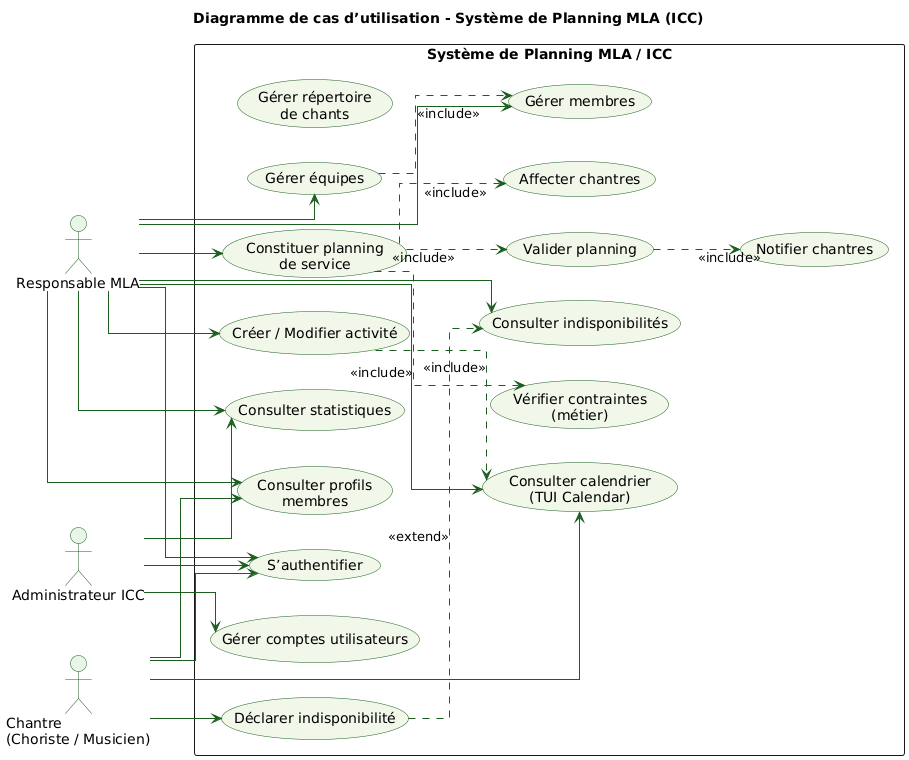

The diagram above was rendered by PlantUML. Its source (embedded in the PNG):
@startuml
title Diagramme de cas d’utilisation - Système de Planning MLA (ICC)

left to right direction
skinparam linetype ortho
skinparam shadowing false

skinparam ActorBorderColor #1B5E20
skinparam ActorBackgroundColor #E8F5E9
skinparam UsecaseBorderColor #1B5E20
skinparam UsecaseBackgroundColor #F1F8E9
skinparam ArrowColor #1B5E20

' =====================
' Acteurs
' =====================
actor "Responsable MLA" as Responsable
actor "Chantre\n(Choriste / Musicien)" as Chantre
actor "Administrateur ICC" as Admin

' =====================
' Frontière du système
' =====================
rectangle "Système de Planning MLA / ICC" {

  ' -------- Authentification --------
  usecase "S’authentifier" as UC_Login
  usecase "Gérer comptes utilisateurs" as UC_Users

  ' -------- Gestion Planning --------
  usecase "Créer / Modifier activité" as UC_Activite
  usecase "Consulter calendrier\n(TUI Calendar)" as UC_Calendar
  usecase "Constituer planning\nde service" as UC_Planning
  usecase "Affecter chantres" as UC_Affecter
  usecase "Vérifier contraintes\n(métier)" as UC_Contraintes
  usecase "Valider planning" as UC_Valider
  usecase "Notifier chantres" as UC_Notifier

  ' -------- Gestion Membres --------
  usecase "Gérer membres" as UC_Membres
  usecase "Gérer équipes" as UC_Equipes
  usecase "Consulter profils\nmembres" as UC_Profils

  ' -------- Indisponibilités --------
  usecase "Déclarer indisponibilité" as UC_DeclareIndispo
  usecase "Consulter indisponibilités" as UC_ConsulterIndispo

  ' -------- Reporting --------
  usecase "Consulter statistiques" as UC_Stats

  ' -------- Évolution future --------
  usecase "Gérer répertoire\nde chants" as UC_Chants
}

' =====================
' Associations Acteurs
' =====================
Responsable --> UC_Login
Responsable --> UC_Activite
Responsable --> UC_Calendar
Responsable --> UC_Planning
Responsable --> UC_Membres
Responsable --> UC_Equipes
Responsable --> UC_Profils
Responsable --> UC_ConsulterIndispo
Responsable --> UC_Stats

Chantre --> UC_Login
Chantre --> UC_Calendar
Chantre --> UC_DeclareIndispo
Chantre --> UC_Profils

Admin --> UC_Login
Admin --> UC_Users
Admin --> UC_Stats

' =====================
' Relations UML
' =====================
UC_Planning ..> UC_Affecter : <<include>>
UC_Planning ..> UC_Contraintes : <<include>>
UC_Planning ..> UC_Valider : <<include>>
UC_Valider ..> UC_Notifier : <<include>>

UC_DeclareIndispo ..> UC_ConsulterIndispo : <<extend>>
UC_Activite ..> UC_Calendar : <<include>>
UC_Equipes ..> UC_Membres : <<include>>
@enduml